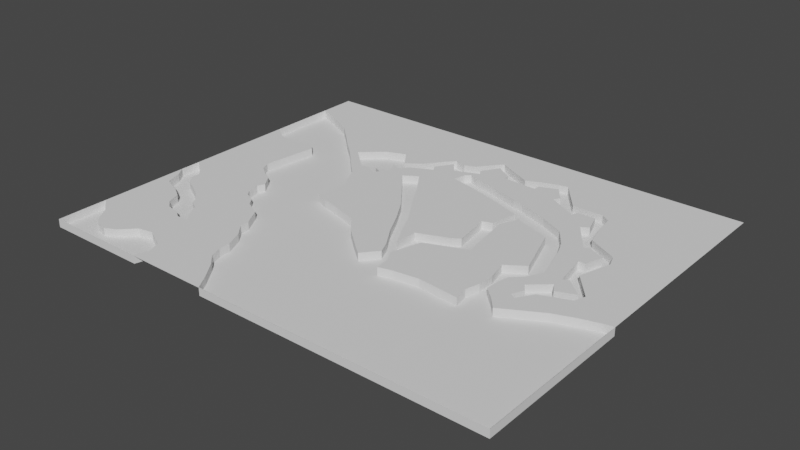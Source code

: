 # Source: GameMap.blend  (saved by Blender 2.93.20; exported with 4.5.12 LTS)
import bpy
from mathutils import Matrix  # noqa: F401  (used for matrix-valued properties, if any)

bpy.ops.wm.read_factory_settings(use_empty=True)
scene = bpy.context.scene
scene.name = 'Scene'

# ---- collections
col_collection = bpy.data.collections.new('Collection'); scene.collection.children.link(col_collection)

# ---- world
world_world = bpy.data.worlds.new('World'); scene.world = world_world
world_world.use_nodes = True; world_world.node_tree.nodes.clear()
_N = world_world.node_tree.nodes; _L = world_world.node_tree.links
n0 = _N.new('ShaderNodeOutputWorld'); n0.name = 'World Output'; n0.location = (300, 300)
n1 = _N.new('ShaderNodeBackground'); n1.name = 'Background'; n1.location = (10, 300)
n1.inputs[0].default_value = (0.05088, 0.05088, 0.05088, 1.0)
_L.new(n1.outputs[0], n0.inputs[0])
n0.is_active_output = True
world_world.color = (0.05088, 0.05088, 0.05088)
world_world.use_sun_shadow = False
world_world.sun_shadow_jitter_overblur = 0.0

# ---- meshes
me_plane = bpy.data.meshes.new('Plane')
me_plane.from_pydata([(-4.98, -4.053, 0.0), (4.98, -4.053, 0.0), (-4.98, 4.053, 0.0), (4.98, 4.053, 0.0), (4.98, -0.6748, 0.0), (-4.98, 3.238, 0.0), (-4.491, 3.034, 0.0), (-3.947, 2.761, 0.0), (-3.606, 2.455, 0.0), (-3.255, 2.115, 0.0), (-2.915, 1.82, 0.0), (-2.518, 1.412, 0.0), (-2.189, 1.083, 0.0), (-1.917, 0.55, 0.0), (-1.985, -0.1304, 0.0), (-1.712, -0.2438, 0.0), (-1.293, -0.3459, 0.0), (-0.7825, -0.5047, 0.0), (-0.4763, -0.8562, 0.0), (-0.01134, -1.253, 0.0), (0.2268, -1.446, 0.0), (0.499, -1.117, 0.0), (0.3742, -0.8336, 0.0), (0.1021, -0.4139, 0.0), (-0.1474, 0.06237, 0.0), (-0.4423, 0.55, 0.0), (-0.9073, 1.14, 0.0), (-1.282, 1.605, 0.0), (-0.9867, 1.786, 0.0), (-0.6578, 1.31, 0.0), (-0.4423, 0.9243, 0.0), (-0.1815, 0.5273, 0.0), (0.04788, 0.1748, 0.0), (0.2382, -0.2325, 0.0), (0.4877, -0.6748, 0.0), (0.5103, -0.1985, 0.0), (1.168, 0.06237, 0.0), (1.316, 0.1644, 0.0), (1.179, 0.9696, 0.0), (1.384, 1.038, 0.0), (1.497, 1.605, 0.0), (0.8506, 1.832, 0.0), (0.2041, 2.024, 0.0), (-0.3629, 2.16, 0.0), (-0.3062, 2.421, 0.0), (-0.2041, 2.512, 0.0), (0.0, 2.421, 0.0), (0.5444, 2.297, 0.0), (1.123, 2.104, 0.0), (1.361, 2.047, 0.0), (1.996, 1.809, 0.0), (2.518, 1.559, 0.0), (2.801, 1.174, 0.0), (2.915, 0.9129, 0.0), (3.039, 0.516, 0.0), (3.164, 0.0964, 0.0), (3.005, -0.2211, 0.0), (2.779, -0.448, 0.0), (2.722, -0.6634, 0.0), (2.71, -0.9696, 0.0), (2.926, -1.174, 0.0), (3.153, -1.435, 0.0), (3.538, -1.219, 0.0), (3.969, -0.981, 0.0), (4.434, -0.8109, 0.0), (4.797, -0.7088, 0.0), (-2.767, 1.911, 0.0), (-2.257, 1.446, 0.0), (-2.053, 1.48, 0.0), (-1.86, 1.344, 0.0), (-1.769, 1.457, 0.0), (-1.939, 1.537, 0.0), (-1.643, 1.611, 0.0), (-1.769, 1.922, 0.0), (-1.565, 1.82, 0.0), (-1.418, 2.012, 0.0), (-0.9681, 2.229, 0.0), (-0.8165, 2.727, 0.0), (-0.6124, 2.467, 0.0), (-0.1081, 2.674, 0.0), (-0.183, 2.796, 0.0), (0.04536, 3.17, 0.0), (0.3969, 2.954, 0.0), (0.4083, 2.818, 0.0), (1.145, 2.796, 0.0), (1.157, 2.932, 0.0), (1.531, 3.079, 0.0), (1.781, 2.75, 0.0), (1.701, 2.625, 0.0), (2.325, 2.285, 0.0), (2.382, 2.421, 0.0), (2.756, 2.421, 0.0), (2.881, 2.036, 0.0), (2.722, 1.945, 0.0), (3.198, 1.287, 0.0), (3.3, 1.344, 0.0), (3.652, 1.185, 0.0), (3.538, 0.7898, 0.0), (3.391, 0.7995, 0.0), (3.516, 0.07372, 0.0), (3.64, 0.1304, 0.0), (4.003, -0.1985, 0.0), (3.618, -0.3459, 0.0), (3.504, -0.1531, 0.0), (3.13, -0.482, 0.0), (3.243, -0.6408, 0.0), (3.13, -0.8789, 0.0), (3.243, -0.947, 0.0), (3.448, -0.6294, 0.0), (4.049, -0.3913, 0.0), (4.128, -0.1644, 0.0), (3.674, 0.3799, 0.0), (3.879, 1.06, 0.0), (3.788, 1.31, 0.0), (3.164, 1.639, 0.0), (3.039, 2.115, 0.0), (2.994, 2.501, 0.0), (2.801, 2.625, 0.0), (2.143, 2.625, 0.0), (1.803, 3.056, 0.0), (1.622, 3.295, 0.0), (1.27, 3.204, 0.0), (0.7825, 3.0, 0.0), (0.3175, 3.226, 0.0), (0.01134, 3.385, 0.0), (-0.1588, 3.192, 0.0), (-0.3856, 2.909, 0.0), (-0.6124, 2.818, 0.0), (-0.8619, 2.886, 0.0), (-1.043, 2.682, 0.0), (-1.304, 2.342, 0.0), (-1.633, 2.104, 0.0), (-1.905, 2.478, 0.0), (-2.314, 2.319, 0.0), (2.45, 1.196, 0.0), (1.667, 1.469, 0.0), (1.508, 1.06, 0.0), (1.69, -0.07372, 0.0), (0.8392, -0.4253, 0.0), (0.7031, -0.8903, 0.0), (0.6351, -1.038, 0.0), (0.7825, -1.287, 0.0), (0.8279, -1.616, 0.0), (1.123, -1.537, 0.0), (1.644, -1.469, 0.0), (2.234, -1.525, 0.0), (2.506, -1.548, 0.0), (2.45, -1.242, 0.0), (2.529, -0.947, 0.0), (2.54, -0.5954, 0.0), (2.438, -0.1644, 0.0), (2.824, 0.0964, 0.0), (-1.046, 2.364, 0.0), (-4.98, 3.238, 0.0), (-4.98, -4.053, 0.0), (4.98, -4.053, 0.0), (4.98, -0.6748, 0.0), (-4.491, 3.034, 0.0), (-3.947, 2.761, 0.0), (-3.606, 2.455, 0.0), (-3.255, 2.115, 0.0), (-2.915, 1.82, 0.0), (-2.518, 1.412, 0.0), (-2.189, 1.083, 0.0), (-1.917, 0.55, 0.0), (-1.985, -0.1304, 0.0), (-1.712, -0.2438, 0.0), (-1.293, -0.3459, 0.0), (-0.7825, -0.5047, 0.0), (-0.4763, -0.8562, 0.0), (-0.01134, -1.253, 0.0), (0.2268, -1.446, 0.0), (0.499, -1.117, 0.0), (0.3742, -0.8336, 0.0), (0.1021, -0.4139, 0.0), (-0.1474, 0.06237, 0.0), (-0.4423, 0.55, 0.0), (-0.9073, 1.14, 0.0), (-1.282, 1.605, 0.0), (-0.9867, 1.786, 0.0), (-0.6578, 1.31, 0.0), (-0.4423, 0.9243, 0.0), (-0.1815, 0.5273, 0.0), (0.04788, 0.1748, 0.0), (0.2382, -0.2325, 0.0), (0.4877, -0.6748, 0.0), (0.5103, -0.1985, 0.0), (1.168, 0.06237, 0.0), (1.316, 0.1644, 0.0), (1.179, 0.9696, 0.0), (1.384, 1.038, 0.0), (1.497, 1.605, 0.0), (0.8506, 1.832, 0.0), (0.2041, 2.024, 0.0), (-0.3629, 2.16, 0.0), (-0.3062, 2.421, 0.0), (-0.2041, 2.512, 0.0), (0.0, 2.421, 0.0), (0.5444, 2.297, 0.0), (1.123, 2.104, 0.0), (1.361, 2.047, 0.0), (1.996, 1.809, 0.0), (2.518, 1.559, 0.0), (2.801, 1.174, 0.0), (2.915, 0.9129, 0.0), (3.039, 0.516, 0.0), (3.164, 0.0964, 0.0), (3.005, -0.2211, 0.0), (2.779, -0.448, 0.0), (2.722, -0.6634, 0.0), (2.71, -0.9696, 0.0), (2.926, -1.174, 0.0), (3.153, -1.435, 0.0), (3.538, -1.219, 0.0), (3.969, -0.981, 0.0), (4.434, -0.8109, 0.0), (4.797, -0.7088, 0.0), (-2.767, 1.911, 0.0), (-2.257, 1.446, 0.0), (-2.053, 1.48, 0.0), (-1.86, 1.344, 0.0), (-1.769, 1.457, 0.0), (-1.939, 1.537, 0.0), (-1.769, 1.922, 0.0), (-1.565, 1.82, 0.0), (-1.418, 2.012, 0.0), (-0.9681, 2.229, 0.0), (-1.046, 2.364, 0.0), (-0.8165, 2.727, 0.0), (-0.6124, 2.467, 0.0), (-0.1081, 2.674, 0.0), (-0.183, 2.796, 0.0), (0.04536, 3.17, 0.0), (0.3969, 2.954, 0.0), (0.4083, 2.818, 0.0), (1.145, 2.796, 0.0), (1.157, 2.932, 0.0), (1.531, 3.079, 0.0), (1.781, 2.75, 0.0), (1.701, 2.625, 0.0), (2.325, 2.285, 0.0), (2.382, 2.421, 0.0), (2.756, 2.421, 0.0), (2.881, 2.036, 0.0), (2.722, 1.945, 0.0), (3.198, 1.287, 0.0), (3.3, 1.344, 0.0), (3.652, 1.185, 0.0), (3.538, 0.7898, 0.0), (3.391, 0.7995, 0.0), (3.516, 0.07372, 0.0), (3.64, 0.1304, 0.0), (4.003, -0.1985, 0.0), (3.618, -0.3459, 0.0), (3.504, -0.1531, 0.0), (3.13, -0.482, 0.0), (3.243, -0.6408, 0.0), (3.13, -0.8789, 0.0), (3.243, -0.947, 0.0), (3.448, -0.6294, 0.0), (4.049, -0.3913, 0.0), (4.128, -0.1644, 0.0), (3.674, 0.3799, 0.0), (3.879, 1.06, 0.0), (3.788, 1.31, 0.0), (3.164, 1.639, 0.0), (3.039, 2.115, 0.0), (2.994, 2.501, 0.0), (2.801, 2.625, 0.0), (2.143, 2.625, 0.0), (1.803, 3.056, 0.0), (1.622, 3.295, 0.0), (1.27, 3.204, 0.0), (0.7825, 3.0, 0.0), (0.3175, 3.226, 0.0), (0.01134, 3.385, 0.0), (-0.1588, 3.192, 0.0), (-0.3856, 2.909, 0.0), (-0.6124, 2.818, 0.0), (-0.8619, 2.886, 0.0), (-1.043, 2.682, 0.0), (-1.304, 2.342, 0.0), (-1.633, 2.104, 0.0), (-1.905, 2.478, 0.0), (-2.314, 2.319, 0.0), (2.45, 1.196, 0.0), (1.667, 1.469, 0.0), (1.508, 1.06, 0.0), (1.69, -0.07372, 0.0), (0.8392, -0.4253, 0.0), (0.7031, -0.8903, 0.0), (0.6351, -1.038, 0.0), (0.7825, -1.287, 0.0), (0.8279, -1.616, 0.0), (1.123, -1.537, 0.0), (1.644, -1.469, 0.0), (2.234, -1.525, 0.0), (2.506, -1.548, 0.0), (2.45, -1.242, 0.0), (2.529, -0.947, 0.0), (2.54, -0.5954, 0.0), (2.438, -0.1644, 0.0), (2.824, 0.0964, 0.0), (-4.98, 1.735, 0.0), (-1.027, -4.053, 0.0), (-4.98, 1.735, 0.0), (-0.9021, -4.067, 0.0), (-4.622, 1.499, 0.0), (-4.262, 1.52, 0.0), (-3.833, 1.588, 0.0), (-3.66, 1.426, 0.0), (-3.775, 0.569, 0.0), (-3.803, 0.2359, 0.0), (-3.719, 0.04164, 0.0), (-3.525, -0.09715, 0.0), (-3.303, -0.2221, 0.0), (-3.123, -0.4857, 0.0), (-3.192, -0.6384, 0.0), (-3.137, -0.9021, 0.0), (-3.053, -1.027, 0.0), (-2.831, -1.138, 0.0), (-2.706, -1.305, 0.0), (-2.373, -1.471, 0.0), (-2.165, -1.846, 0.0), (-2.151, -2.054, 0.0), (-1.943, -2.304, 0.0), (-1.79, -2.665, 0.0), (-1.776, -2.914, 0.0), (-1.693, -3.164, 0.0), (-1.471, -3.386, 0.0), (-1.221, -3.733, 0.0), (-4.98, -2.984, 0.0), (-2.762, -4.053, 0.0), (-4.98, -2.984, 0.0), (-2.679, -3.747, 0.0), (-2.79, -3.484, 0.0), (-3.206, -3.275, 0.0), (-3.511, -3.331, 0.0), (-3.803, -3.622, 0.0), (-4.039, -3.733, 0.0), (-4.275, -3.678, 0.0), (-4.455, -3.539, 0.0), (-4.635, -3.248, 0.0), (-4.98, -0.6107, 0.0), (-4.98, -1.055, 0.0), (-4.98, -0.6107, 0.0), (-4.98, -1.055, 0.0), (-4.719, -0.7911, 0.0), (-4.511, -1.013, 0.0), (-4.524, -1.194, 0.0), (-4.372, -1.374, 0.0), (-4.136, -1.499, 0.0), (-3.9, -1.638, 0.0), (-3.678, -1.818, 0.0), (-3.595, -1.971, 0.0), (-3.414, -2.068, 0.0), (-3.275, -2.318, 0.0), (-3.109, -2.526, 0.0), (-3.359, -2.54, 0.0), (-3.525, -2.429, 0.0), (-3.803, -2.373, 0.0), (-3.983, -2.221, 0.0), (-4.094, -1.929, 0.0), (-4.344, -1.776, 0.0), (-4.719, -1.624, 0.0), (-4.83, -1.277, 0.0), (-4.98, -2.984, -0.1691), (-4.98, -4.053, -0.1691), (-1.027, -4.053, -0.1691), (4.98, -4.053, -0.1691), (4.98, -0.6748, -0.1691), (-4.98, 3.238, -0.1691), (-4.491, 3.034, -0.1691), (-3.947, 2.761, -0.1691), (-3.606, 2.455, -0.1691), (-3.255, 2.115, -0.1691), (-2.915, 1.82, -0.1691), (-2.518, 1.412, -0.1691), (-2.189, 1.083, -0.1691), (-1.917, 0.55, -0.1691), (-1.985, -0.1304, -0.1691), (-1.712, -0.2438, -0.1691), (-1.293, -0.3459, -0.1691), (-0.7825, -0.5047, -0.1691), (-0.4763, -0.8562, -0.1691), (-0.01134, -1.253, -0.1691), (0.2268, -1.446, -0.1691), (0.499, -1.117, -0.1691), (0.3742, -0.8336, -0.1691), (0.1021, -0.4139, -0.1691), (-0.1474, 0.06237, -0.1691), (-0.4423, 0.55, -0.1691), (-0.9073, 1.14, -0.1691), (-1.282, 1.605, -0.1691), (-0.9867, 1.786, -0.1691), (-0.6578, 1.31, -0.1691), (-0.4423, 0.9243, -0.1691), (-0.1815, 0.5273, -0.1691), (0.04788, 0.1748, -0.1691), (0.2382, -0.2325, -0.1691), (0.4877, -0.6748, -0.1691), (0.5103, -0.1985, -0.1691), (1.168, 0.06237, -0.1691), (1.316, 0.1644, -0.1691), (1.179, 0.9696, -0.1691), (1.384, 1.038, -0.1691), (1.497, 1.605, -0.1691), (0.8506, 1.832, -0.1691), (0.2041, 2.024, -0.1691), (-0.3629, 2.16, -0.1691), (-0.3062, 2.421, -0.1691), (-0.2041, 2.512, -0.1691), (0.0, 2.421, -0.1691), (0.5444, 2.297, -0.1691), (1.123, 2.104, -0.1691), (1.361, 2.047, -0.1691), (1.996, 1.809, -0.1691), (2.518, 1.559, -0.1691), (2.801, 1.174, -0.1691), (2.915, 0.9129, -0.1691), (3.039, 0.516, -0.1691), (3.164, 0.0964, -0.1691), (3.005, -0.2211, -0.1691), (2.779, -0.448, -0.1691), (2.722, -0.6634, -0.1691), (2.71, -0.9696, -0.1691), (2.926, -1.174, -0.1691), (3.153, -1.435, -0.1691), (3.538, -1.219, -0.1691), (3.969, -0.981, -0.1691), (4.434, -0.8109, -0.1691), (4.797, -0.7088, -0.1691), (-2.767, 1.911, -0.1691), (-2.257, 1.446, -0.1691), (-2.053, 1.48, -0.1691), (-1.86, 1.344, -0.1691), (-1.769, 1.457, -0.1691), (-1.939, 1.537, -0.1691), (-1.643, 1.611, -0.1691), (-1.769, 1.922, -0.1691), (-1.565, 1.82, -0.1691), (-1.418, 2.012, -0.1691), (-0.9681, 2.229, -0.1691), (-1.046, 2.364, -0.1691), (-0.8165, 2.727, -0.1691), (-0.6124, 2.467, -0.1691), (-0.1081, 2.674, -0.1691), (-0.183, 2.796, -0.1691), (0.04536, 3.17, -0.1691), (0.3969, 2.954, -0.1691), (0.4083, 2.818, -0.1691), (1.145, 2.796, -0.1691), (1.157, 2.932, -0.1691), (1.531, 3.079, -0.1691), (1.781, 2.75, -0.1691), (1.701, 2.625, -0.1691), (2.325, 2.285, -0.1691), (2.382, 2.421, -0.1691), (2.756, 2.421, -0.1691), (2.881, 2.036, -0.1691), (2.722, 1.945, -0.1691), (3.198, 1.287, -0.1691), (3.3, 1.344, -0.1691), (3.652, 1.185, -0.1691), (3.538, 0.7898, -0.1691), (3.391, 0.7995, -0.1691), (3.516, 0.07372, -0.1691), (3.64, 0.1304, -0.1691), (4.003, -0.1985, -0.1691), (3.618, -0.3459, -0.1691), (3.504, -0.1531, -0.1691), (3.13, -0.482, -0.1691), (3.243, -0.6408, -0.1691), (3.13, -0.8789, -0.1691), (3.243, -0.947, -0.1691), (3.448, -0.6294, -0.1691), (4.049, -0.3913, -0.1691), (4.128, -0.1644, -0.1691), (3.674, 0.3799, -0.1691), (3.879, 1.06, -0.1691), (3.788, 1.31, -0.1691), (3.164, 1.639, -0.1691), (3.039, 2.115, -0.1691), (2.994, 2.501, -0.1691), (2.801, 2.625, -0.1691), (2.143, 2.625, -0.1691), (1.803, 3.056, -0.1691), (1.622, 3.295, -0.1691), (1.27, 3.204, -0.1691), (0.7825, 3.0, -0.1691), (0.3175, 3.226, -0.1691), (0.01134, 3.385, -0.1691), (-0.1588, 3.192, -0.1691), (-0.3856, 2.909, -0.1691), (-0.6124, 2.818, -0.1691), (-0.8619, 2.886, -0.1691), (-1.043, 2.682, -0.1691), (-1.304, 2.342, -0.1691), (-1.633, 2.104, -0.1691), (-1.905, 2.478, -0.1691), (-2.314, 2.319, -0.1691), (2.45, 1.196, -0.1691), (1.667, 1.469, -0.1691), (1.508, 1.06, -0.1691), (1.69, -0.07372, -0.1691), (0.8392, -0.4253, -0.1691), (0.7031, -0.8903, -0.1691), (0.6351, -1.038, -0.1691), (0.7825, -1.287, -0.1691), (0.8279, -1.616, -0.1691), (1.123, -1.537, -0.1691), (1.644, -1.469, -0.1691), (2.234, -1.525, -0.1691), (2.506, -1.548, -0.1691), (2.45, -1.242, -0.1691), (2.529, -0.947, -0.1691), (2.54, -0.5954, -0.1691), (2.438, -0.1644, -0.1691), (2.824, 0.0964, -0.1691), (-4.98, 1.735, -0.1691), (-4.622, 1.499, -0.1691), (-4.262, 1.52, -0.1691), (-3.833, 1.588, -0.1691), (-3.66, 1.426, -0.1691), (-3.775, 0.569, -0.1691), (-3.803, 0.2359, -0.1691), (-3.719, 0.04164, -0.1691), (-3.525, -0.09715, -0.1691), (-3.303, -0.2221, -0.1691), (-3.123, -0.4857, -0.1691), (-3.192, -0.6384, -0.1691), (-3.137, -0.9021, -0.1691), (-3.053, -1.027, -0.1691), (-2.831, -1.138, -0.1691), (-2.706, -1.305, -0.1691), (-2.373, -1.471, -0.1691), (-2.165, -1.846, -0.1691), (-2.151, -2.054, -0.1691), (-1.943, -2.304, -0.1691), (-1.79, -2.665, -0.1691), (-1.776, -2.914, -0.1691), (-1.693, -3.164, -0.1691), (-1.471, -3.386, -0.1691), (-1.221, -3.733, -0.1691), (-2.762, -4.053, -0.1691), (-2.679, -3.747, -0.1691), (-2.79, -3.484, -0.1691), (-3.206, -3.275, -0.1691), (-3.511, -3.331, -0.1691), (-3.803, -3.622, -0.1691), (-4.039, -3.733, -0.1691), (-4.275, -3.678, -0.1691), (-4.455, -3.539, -0.1691), (-4.635, -3.248, -0.1691), (-4.98, -0.6107, -0.1691), (-4.98, -1.055, -0.1691), (-4.719, -0.7911, -0.1691), (-4.511, -1.013, -0.1691), (-4.524, -1.194, -0.1691), (-4.372, -1.374, -0.1691), (-4.136, -1.499, -0.1691), (-3.9, -1.638, -0.1691), (-3.678, -1.818, -0.1691), (-3.595, -1.971, -0.1691), (-3.414, -2.068, -0.1691), (-3.275, -2.318, -0.1691), (-3.109, -2.526, -0.1691), (-3.359, -2.54, -0.1691), (-3.525, -2.429, -0.1691), (-3.803, -2.373, -0.1691), (-3.983, -2.221, -0.1691), (-4.094, -1.929, -0.1691), (-4.344, -1.776, -0.1691), (-4.719, -1.624, -0.1691), (-4.83, -1.277, -0.1691)], [], [(1, 4, 156, 155), (5, 6, 7, 8, 9, 10, 66, 133, 132, 131, 130, 129, 128, 127, 126, 125, 124, 123, 122, 121, 120, 119, 118, 117, 116, 115, 114, 113, 112, 111, 110, 4, 3, 2), (4, 110, 109, 108, 107, 106, 105, 104, 103, 102, 101, 100, 99, 98, 97, 96, 95, 94, 93, 92, 91, 90, 89, 88, 87, 86, 85, 84, 83, 82, 81, 80, 79, 78, 77, 152, 76, 75, 74, 73, 72, 71, 70, 69, 68, 67, 66, 10, 11, 12, 13, 14, 15, 16, 17, 18, 19, 20, 21, 22, 23, 24, 25, 26, 27, 28, 29, 30, 31, 32, 33, 34, 35, 36, 37, 38, 39, 40, 41, 42, 43, 44, 45, 46, 47, 48, 49, 50, 51, 52, 53, 54, 55, 56, 57, 58, 59, 60, 61, 62, 63, 64, 65), (55, 54, 205, 206), (105, 106, 257, 256), (134, 135, 136, 137, 138, 139, 140, 141, 142, 143, 144, 145, 146, 147, 148, 149, 150, 151), (273, 274, 490, 489), (328, 329, 542, 541), (169, 168, 383, 384), (106, 107, 258, 257), (56, 55, 206, 207), (107, 108, 259, 258), (57, 56, 207, 208), (6, 5, 153, 157), (108, 109, 260, 259), (58, 57, 208, 209), (7, 6, 157, 158), (109, 110, 261, 260), (59, 58, 209, 210), (8, 7, 158, 159), (110, 111, 262, 261), (60, 59, 210, 211), (9, 8, 159, 160), (111, 112, 263, 262), (61, 60, 211, 212), (10, 9, 160, 161), (112, 113, 264, 263), (62, 61, 212, 213), (11, 10, 161, 162), (113, 114, 265, 264), (63, 62, 213, 214), (12, 11, 162, 163), (114, 115, 266, 265), (64, 63, 214, 215), (13, 12, 163, 164), (115, 116, 267, 266), (65, 64, 215, 216), (14, 13, 164, 165), (116, 117, 268, 267), (4, 65, 216, 156), (15, 14, 165, 166), (117, 118, 269, 268), (66, 67, 218, 217), (16, 15, 166, 167), (118, 119, 270, 269), (67, 68, 219, 218), (17, 16, 167, 168), (119, 120, 271, 270), (68, 69, 220, 219), (18, 17, 168, 169), (120, 121, 272, 271), (69, 70, 221, 220), (19, 18, 169, 170), (121, 122, 273, 272), (70, 71, 222, 221), (20, 19, 170, 171), (122, 123, 274, 273), (21, 20, 171, 172), (123, 124, 275, 274), (22, 21, 172, 173), (124, 125, 276, 275), (73, 74, 224, 223), (23, 22, 173, 174), (125, 126, 277, 276), (74, 75, 225, 224), (24, 23, 174, 175), (126, 127, 278, 277), (75, 76, 226, 225), (25, 24, 175, 176), (127, 128, 279, 278), (152, 77, 228, 227), (26, 25, 176, 177), (128, 129, 280, 279), (77, 78, 229, 228), (27, 26, 177, 178), (129, 130, 281, 280), (78, 79, 230, 229), (28, 27, 178, 179), (130, 131, 282, 281), (79, 80, 231, 230), (29, 28, 179, 180), (131, 132, 283, 282), (80, 81, 232, 231), (30, 29, 180, 181), (132, 133, 284, 283), (81, 82, 233, 232), (31, 30, 181, 182), (133, 66, 217, 284), (82, 83, 234, 233), (32, 31, 182, 183), (83, 84, 235, 234), (33, 32, 183, 184), (84, 85, 236, 235), (34, 33, 184, 185), (135, 134, 285, 286), (85, 86, 237, 236), (35, 34, 185, 186), (136, 135, 286, 287), (86, 87, 238, 237), (36, 35, 186, 187), (137, 136, 287, 288), (87, 88, 239, 238), (37, 36, 187, 188), (138, 137, 288, 289), (88, 89, 240, 239), (38, 37, 188, 189), (139, 138, 289, 290), (89, 90, 241, 240), (39, 38, 189, 190), (140, 139, 290, 291), (90, 91, 242, 241), (40, 39, 190, 191), (141, 140, 291, 292), (91, 92, 243, 242), (41, 40, 191, 192), (142, 141, 292, 293), (92, 93, 244, 243), (42, 41, 192, 193), (143, 142, 293, 294), (93, 94, 245, 244), (43, 42, 193, 194), (144, 143, 294, 295), (94, 95, 246, 245), (44, 43, 194, 195), (145, 144, 295, 296), (95, 96, 247, 246), (45, 44, 195, 196), (146, 145, 296, 297), (96, 97, 248, 247), (46, 45, 196, 197), (147, 146, 297, 298), (97, 98, 249, 248), (47, 46, 197, 198), (148, 147, 298, 299), (98, 99, 250, 249), (48, 47, 198, 199), (149, 148, 299, 300), (99, 100, 251, 250), (49, 48, 199, 200), (150, 149, 300, 301), (100, 101, 252, 251), (50, 49, 200, 201), (151, 150, 301, 302), (101, 102, 253, 252), (51, 50, 201, 202), (134, 151, 302, 285), (5, 303, 343, 344, 331, 0, 154, 333, 346, 345, 305, 153), (102, 103, 254, 253), (52, 51, 202, 203), (0, 306, 1, 155, 304, 332, 154), (103, 104, 255, 254), (53, 52, 203, 204), (104, 105, 256, 255), (54, 53, 204, 205), (76, 152, 227, 226), (272, 273, 489, 488), (333, 342, 341, 340, 339, 338, 337, 336, 335, 334, 332, 304, 330, 329, 328, 327, 326, 325, 324, 323, 322, 321, 320, 319, 318, 317, 316, 315, 314, 313, 312, 311, 310, 309, 308, 307, 305, 345, 347, 348, 349, 350, 351, 352, 353, 354, 355, 356, 357, 358, 359, 360, 361, 362, 363, 364, 365, 346), (327, 328, 541, 540), (367, 544, 545, 546, 547, 548, 549, 550, 551, 552, 553, 366), (433, 434, 435, 436, 437, 438, 439, 440, 441, 442, 443, 444, 445, 446, 447, 448, 449, 450, 451, 452, 453, 454, 455, 456, 457, 458, 459, 460, 461, 462, 463, 464, 465, 466, 467, 468, 469, 470, 471, 472, 473, 474, 475, 476, 477, 478, 479, 480, 481, 482, 483, 484, 485, 486, 487, 488, 489, 490, 491, 492, 493, 494, 495, 496, 497, 498, 499, 500, 432), (387, 507, 506, 505, 504, 503, 502, 501, 518, 421, 420, 419, 418, 417, 416, 415, 414, 413, 412, 411, 410, 409, 408, 407, 406, 405, 404, 403, 402, 401, 400, 399, 398, 397, 396, 395, 394, 393, 392, 391, 390, 389, 388), (519, 520, 521, 522, 523, 524, 525, 526, 527, 528, 529, 530, 531, 532, 533, 534, 535, 536, 537, 538, 539, 540, 541, 542, 543, 368, 369, 370, 431, 430, 429, 428, 427, 426, 425, 424, 423, 422, 421, 518, 517, 516, 515, 514, 513, 512, 511, 510, 509, 508, 507, 387, 386, 385, 384, 383, 382, 381, 380, 379, 378, 377, 376, 375, 374, 373, 372, 371), (555, 574, 573, 572, 571, 570, 569, 568, 567, 566, 565, 564, 563, 562, 561, 560, 559, 558, 557, 556, 554), (170, 169, 384, 385), (329, 330, 543, 542), (274, 275, 491, 490), (171, 170, 385, 386), (330, 304, 368, 543), (275, 276, 492, 491), (172, 171, 386, 387), (276, 277, 493, 492), (173, 172, 387, 388), (154, 332, 544, 367), (277, 278, 494, 493), (174, 173, 388, 389), (278, 279, 495, 494), (175, 174, 389, 390), (332, 334, 545, 544), (279, 280, 496, 495), (176, 175, 390, 391), (334, 335, 546, 545), (280, 281, 497, 496), (177, 176, 391, 392), (335, 336, 547, 546), (281, 282, 498, 497), (178, 177, 392, 393), (336, 337, 548, 547), (282, 283, 499, 498), (179, 178, 393, 394), (337, 338, 549, 548), (283, 284, 500, 499), (180, 179, 394, 395), (338, 339, 550, 549), (284, 217, 432, 500), (181, 180, 395, 396), (339, 340, 551, 550), (286, 285, 501, 502), (182, 181, 396, 397), (340, 341, 552, 551), (287, 286, 502, 503), (183, 182, 397, 398), (341, 342, 553, 552), (288, 287, 503, 504), (184, 183, 398, 399), (342, 333, 366, 553), (289, 288, 504, 505), (185, 184, 399, 400), (290, 289, 505, 506), (186, 185, 400, 401), (291, 290, 506, 507), (187, 186, 401, 402), (292, 291, 507, 508), (188, 187, 402, 403), (345, 346, 555, 554), (293, 292, 508, 509), (189, 188, 403, 404), (348, 347, 556, 557), (294, 293, 509, 510), (190, 189, 404, 405), (347, 345, 554, 556), (295, 294, 510, 511), (191, 190, 405, 406), (349, 348, 557, 558), (296, 295, 511, 512), (192, 191, 406, 407), (350, 349, 558, 559), (297, 296, 512, 513), (193, 192, 407, 408), (351, 350, 559, 560), (298, 297, 513, 514), (194, 193, 408, 409), (352, 351, 560, 561), (299, 298, 514, 515), (195, 194, 409, 410), (353, 352, 561, 562), (300, 299, 515, 516), (196, 195, 410, 411), (354, 353, 562, 563), (301, 300, 516, 517), (197, 196, 411, 412), (355, 354, 563, 564), (302, 301, 517, 518), (198, 197, 412, 413), (356, 355, 564, 565), (285, 302, 518, 501), (199, 198, 413, 414), (357, 356, 565, 566), (200, 199, 414, 415), (358, 357, 566, 567), (201, 200, 415, 416), (359, 358, 567, 568), (226, 227, 443, 442), (202, 201, 416, 417), (360, 359, 568, 569), (203, 202, 417, 418), (361, 360, 569, 570), (204, 203, 418, 419), (362, 361, 570, 571), (205, 204, 419, 420), (363, 362, 571, 572), (206, 205, 420, 421), (364, 363, 572, 573), (207, 206, 421, 422), (365, 364, 573, 574), (208, 207, 422, 423), (346, 365, 574, 555), (209, 208, 423, 424), (210, 209, 424, 425), (211, 210, 425, 426), (212, 211, 426, 427), (213, 212, 427, 428), (214, 213, 428, 429), (215, 214, 429, 430), (216, 215, 430, 431), (156, 216, 431, 370), (217, 218, 433, 432), (218, 219, 434, 433), (219, 220, 435, 434), (220, 221, 436, 435), (221, 222, 437, 436), (223, 224, 440, 439), (224, 225, 441, 440), (225, 226, 442, 441), (227, 228, 444, 443), (228, 229, 445, 444), (229, 230, 446, 445), (230, 231, 447, 446), (231, 232, 448, 447), (232, 233, 449, 448), (233, 234, 450, 449), (234, 235, 451, 450), (235, 236, 452, 451), (236, 237, 453, 452), (237, 238, 454, 453), (238, 239, 455, 454), (239, 240, 456, 455), (240, 241, 457, 456), (241, 242, 458, 457), (242, 243, 459, 458), (243, 244, 460, 459), (244, 245, 461, 460), (245, 246, 462, 461), (246, 247, 463, 462), (247, 248, 464, 463), (248, 249, 465, 464), (153, 305, 519, 371), (249, 250, 466, 465), (250, 251, 467, 466), (305, 307, 520, 519), (251, 252, 468, 467), (307, 308, 521, 520), (252, 253, 469, 468), (308, 309, 522, 521), (253, 254, 470, 469), (309, 310, 523, 522), (254, 255, 471, 470), (310, 311, 524, 523), (255, 256, 472, 471), (311, 312, 525, 524), (256, 257, 473, 472), (312, 313, 526, 525), (257, 258, 474, 473), (333, 154, 367, 366), (313, 314, 527, 526), (258, 259, 475, 474), (304, 155, 369, 368), (314, 315, 528, 527), (259, 260, 476, 475), (155, 156, 370, 369), (315, 316, 529, 528), (260, 261, 477, 476), (157, 153, 371, 372), (316, 317, 530, 529), (261, 262, 478, 477), (158, 157, 372, 373), (317, 318, 531, 530), (262, 263, 479, 478), (159, 158, 373, 374), (318, 319, 532, 531), (263, 264, 480, 479), (160, 159, 374, 375), (319, 320, 533, 532), (264, 265, 481, 480), (161, 160, 375, 376), (320, 321, 534, 533), (265, 266, 482, 481), (162, 161, 376, 377), (321, 322, 535, 534), (266, 267, 483, 482), (163, 162, 377, 378), (322, 323, 536, 535), (267, 268, 484, 483), (164, 163, 378, 379), (323, 324, 537, 536), (268, 269, 485, 484), (165, 164, 379, 380), (324, 325, 538, 537), (269, 270, 486, 485), (166, 165, 380, 381), (325, 326, 539, 538), (270, 271, 487, 486), (167, 166, 381, 382), (326, 327, 540, 539), (271, 272, 488, 487), (168, 167, 382, 383), (439, 438, 72, 223), (438, 437, 222, 72)])
_uv = me_plane.uv_layers.new(name='UVMap')
_uv.uv.foreach_set('vector', [0.0, 0.0, 0.0, 0.0, 0.0, 0.0, 0.0, 0.0, 0.0, 0.8994, 0.04913, 0.8743, 0.1038, 0.8407, 0.1379, 0.8029, 0.1732, 0.7609, 0.2074, 0.7246, 0.2222, 0.7357, 0.2677, 0.7861, 0.3087, 0.8057, 0.336, 0.7595, 0.3691, 0.7889, 0.3953, 0.8309, 0.4135, 0.8561, 0.4385, 0.8477, 0.4613, 0.8589, 0.4841, 0.8938, 0.5011, 0.9176, 0.5319, 0.898, 0.5786, 0.8701, 0.6275, 0.8952, 0.6628, 0.9064, 0.681, 0.8771, 0.7152, 0.8239, 0.7812, 0.8239, 0.8006, 0.8085, 0.8051, 0.7609, 0.8177, 0.7022, 0.8803, 0.6616, 0.8894, 0.6308, 0.8689, 0.5469, 0.9144, 0.4797, 1.0, 0.4168, 1.0, 1.0, 0.0, 1.0, 1.0, 0.4168, 0.9144, 0.4797, 0.9065, 0.4517, 0.8461, 0.4223, 0.8256, 0.3832, 0.8142, 0.3916, 0.8256, 0.421, 0.8142, 0.4405, 0.8518, 0.4811, 0.8632, 0.4573, 0.9019, 0.4755, 0.8655, 0.5161, 0.853, 0.5091, 0.8404, 0.5986, 0.8552, 0.6042, 0.8666, 0.6462, 0.8313, 0.6658, 0.8211, 0.6588, 0.7733, 0.7399, 0.7892, 0.7511, 0.7767, 0.7987, 0.7391, 0.7987, 0.7334, 0.7819, 0.6708, 0.8239, 0.6788, 0.8393, 0.6537, 0.8799, 0.6161, 0.8617, 0.615, 0.8449, 0.541, 0.8477, 0.5398, 0.8645, 0.5046, 0.891, 0.4761, 0.8449, 0.4852, 0.8309, 0.4385, 0.8043, 0.418, 0.8365, 0.4061, 0.8043, 0.3941, 0.7721, 0.3497, 0.7511, 0.3429, 0.7246, 0.3224, 0.7371, 0.2985, 0.726, 0.3053, 0.6896, 0.3224, 0.6798, 0.3133, 0.6658, 0.2939, 0.6826, 0.2734, 0.6784, 0.2222, 0.7357, 0.2074, 0.7246, 0.2472, 0.6742, 0.2803, 0.6336, 0.3076, 0.5679, 0.3008, 0.4839, 0.3281, 0.4699, 0.3702, 0.4573, 0.4214, 0.4377, 0.4522, 0.3944, 0.4989, 0.3454, 0.5228, 0.3216, 0.5501, 0.3622, 0.5376, 0.3972, 0.5102, 0.4489, 0.4852, 0.5077, 0.4556, 0.5679, 0.4089, 0.6406, 0.3713, 0.698, 0.4009, 0.7204, 0.434, 0.6616, 0.4556, 0.614, 0.4818, 0.5651, 0.508, 0.5245, 0.5239, 0.4713, 0.549, 0.4168, 0.5512, 0.4755, 0.6173, 0.5077, 0.6321, 0.5203, 0.6184, 0.6196, 0.6389, 0.628, 0.6503, 0.698, 0.5854, 0.726, 0.5205, 0.7497, 0.4636, 0.7665, 0.4693, 0.7987, 0.4795, 0.8099, 0.5, 0.7987, 0.5547, 0.7833, 0.6127, 0.7595, 0.6366, 0.7525, 0.7004, 0.7232, 0.7528, 0.6924, 0.7812, 0.6448, 0.7926, 0.6126, 0.8051, 0.5637, 0.8177, 0.5119, 0.8017, 0.4727, 0.7789, 0.4447, 0.7733, 0.4182, 0.7721, 0.3804, 0.7937, 0.3552, 0.8165, 0.323, 0.8552, 0.3496, 0.8985, 0.379, 0.9452, 0.4, 0.9816, 0.4126, 0.8177, 0.5119, 0.8051, 0.5637, 0.8051, 0.5637, 0.8177, 0.5119, 0.8256, 0.421, 0.8142, 0.3916, 0.8142, 0.3916, 0.8256, 0.421, 0.7459, 0.6476, 0.6674, 0.6812, 0.6514, 0.6308, 0.6696, 0.4909, 0.5843, 0.4475, 0.5706, 0.3902, 0.5638, 0.372, 0.5786, 0.3412, 0.5831, 0.3006, 0.6127, 0.3104, 0.6651, 0.3188, 0.7243, 0.3118, 0.7516, 0.309, 0.7459, 0.3468, 0.7539, 0.3832, 0.755, 0.4265, 0.7448, 0.4797, 0.7835, 0.5119, 0.5786, 0.8701, 0.5319, 0.898, 0.5319, 0.898, 0.5786, 0.8701, 0.3091, 0.1165, 0.3398, 0.08737, 0.3398, 0.08737, 0.3091, 0.1165, 0.4522, 0.3944, 0.4214, 0.4377, 0.4214, 0.4377, 0.4522, 0.3944, 0.8142, 0.3916, 0.8256, 0.3832, 0.8256, 0.3832, 0.8142, 0.3916, 0.8017, 0.4727, 0.8177, 0.5119, 0.8177, 0.5119, 0.8017, 0.4727, 0.8256, 0.3832, 0.8461, 0.4223, 0.8461, 0.4223, 0.8256, 0.3832, 0.7789, 0.4447, 0.8017, 0.4727, 0.8017, 0.4727, 0.7789, 0.4447, 0.04913, 0.8743, 0.0, 0.8994, 0.0, 0.8994, 0.04913, 0.8743, 0.8461, 0.4223, 0.9065, 0.4517, 0.9065, 0.4517, 0.8461, 0.4223, 0.7733, 0.4182, 0.7789, 0.4447, 0.7789, 0.4447, 0.7733, 0.4182, 0.1038, 0.8407, 0.04913, 0.8743, 0.04913, 0.8743, 0.1038, 0.8407, 0.9065, 0.4517, 0.9144, 0.4797, 0.9144, 0.4797, 0.9065, 0.4517, 0.7721, 0.3804, 0.7733, 0.4182, 0.7733, 0.4182, 0.7721, 0.3804, 0.1379, 0.8029, 0.1038, 0.8407, 0.1038, 0.8407, 0.1379, 0.8029, 0.9144, 0.4797, 0.8689, 0.5469, 0.8689, 0.5469, 0.9144, 0.4797, 0.7937, 0.3552, 0.7721, 0.3804, 0.7721, 0.3804, 0.7937, 0.3552, 0.1732, 0.7609, 0.1379, 0.8029, 0.1379, 0.8029, 0.1732, 0.7609, 0.8689, 0.5469, 0.8894, 0.6308, 0.8894, 0.6308, 0.8689, 0.5469, 0.8165, 0.323, 0.7937, 0.3552, 0.7937, 0.3552, 0.8165, 0.323, 0.2074, 0.7246, 0.1732, 0.7609, 0.1732, 0.7609, 0.2074, 0.7246, 0.8894, 0.6308, 0.8803, 0.6616, 0.8803, 0.6616, 0.8894, 0.6308, 0.8552, 0.3496, 0.8165, 0.323, 0.8165, 0.323, 0.8552, 0.3496, 0.2472, 0.6742, 0.2074, 0.7246, 0.2074, 0.7246, 0.2472, 0.6742, 0.8803, 0.6616, 0.8177, 0.7022, 0.8177, 0.7022, 0.8803, 0.6616, 0.8985, 0.379, 0.8552, 0.3496, 0.8552, 0.3496, 0.8985, 0.379, 0.2803, 0.6336, 0.2472, 0.6742, 0.2472, 0.6742, 0.2803, 0.6336, 0.8177, 0.7022, 0.8051, 0.7609, 0.8051, 0.7609, 0.8177, 0.7022, 0.9452, 0.4, 0.8985, 0.379, 0.8985, 0.379, 0.9452, 0.4, 0.3076, 0.5679, 0.2803, 0.6336, 0.2803, 0.6336, 0.3076, 0.5679, 0.8051, 0.7609, 0.8006, 0.8085, 0.8006, 0.8085, 0.8051, 0.7609, 0.9816, 0.4126, 0.9452, 0.4, 0.9452, 0.4, 0.9816, 0.4126, 0.3008, 0.4839, 0.3076, 0.5679, 0.3076, 0.5679, 0.3008, 0.4839, 0.8006, 0.8085, 0.7812, 0.8239, 0.7812, 0.8239, 0.8006, 0.8085, 1.0, 0.4168, 0.9816, 0.4126, 0.9816, 0.4126, 1.0, 0.4168, 0.3281, 0.4699, 0.3008, 0.4839, 0.3008, 0.4839, 0.3281, 0.4699, 0.7812, 0.8239, 0.7152, 0.8239, 0.7152, 0.8239, 0.7812, 0.8239, 0.2222, 0.7357, 0.2734, 0.6784, 0.2734, 0.6784, 0.2222, 0.7357, 0.3702, 0.4573, 0.3281, 0.4699, 0.3281, 0.4699, 0.3702, 0.4573, 0.7152, 0.8239, 0.681, 0.8771, 0.681, 0.8771, 0.7152, 0.8239, 0.2734, 0.6784, 0.2939, 0.6826, 0.2939, 0.6826, 0.2734, 0.6784, 0.4214, 0.4377, 0.3702, 0.4573, 0.3702, 0.4573, 0.4214, 0.4377, 0.681, 0.8771, 0.6628, 0.9064, 0.6628, 0.9064, 0.681, 0.8771, 0.2939, 0.6826, 0.3133, 0.6658, 0.3133, 0.6658, 0.2939, 0.6826, 0.4522, 0.3944, 0.4214, 0.4377, 0.4214, 0.4377, 0.4522, 0.3944, 0.6628, 0.9064, 0.6275, 0.8952, 0.6275, 0.8952, 0.6628, 0.9064, 0.3133, 0.6658, 0.3224, 0.6798, 0.3224, 0.6798, 0.3133, 0.6658, 0.4989, 0.3454, 0.4522, 0.3944, 0.4522, 0.3944, 0.4989, 0.3454, 0.6275, 0.8952, 0.5786, 0.8701, 0.5786, 0.8701, 0.6275, 0.8952, 0.3224, 0.6798, 0.3053, 0.6896, 0.3053, 0.6896, 0.3224, 0.6798, 0.5228, 0.3216, 0.4989, 0.3454, 0.4989, 0.3454, 0.5228, 0.3216, 0.5786, 0.8701, 0.5319, 0.898, 0.5319, 0.898, 0.5786, 0.8701, 0.5501, 0.3622, 0.5228, 0.3216, 0.5228, 0.3216, 0.5501, 0.3622, 0.5319, 0.898, 0.5011, 0.9176, 0.5011, 0.9176, 0.5319, 0.898, 0.5376, 0.3972, 0.5501, 0.3622, 0.5501, 0.3622, 0.5376, 0.3972, 0.5011, 0.9176, 0.4841, 0.8938, 0.4841, 0.8938, 0.5011, 0.9176, 0.3224, 0.7371, 0.3429, 0.7246, 0.3429, 0.7246, 0.3224, 0.7371, 0.5102, 0.4489, 0.5376, 0.3972, 0.5376, 0.3972, 0.5102, 0.4489, 0.4841, 0.8938, 0.4613, 0.8589, 0.4613, 0.8589, 0.4841, 0.8938, 0.3429, 0.7246, 0.3497, 0.7511, 0.3497, 0.7511, 0.3429, 0.7246, 0.4852, 0.5077, 0.5102, 0.4489, 0.5102, 0.4489, 0.4852, 0.5077, 0.4613, 0.8589, 0.4385, 0.8477, 0.4385, 0.8477, 0.4613, 0.8589, 0.3497, 0.7511, 0.3941, 0.7721, 0.3941, 0.7721, 0.3497, 0.7511, 0.4556, 0.5679, 0.4852, 0.5077, 0.4852, 0.5077, 0.4556, 0.5679, 0.4385, 0.8477, 0.4135, 0.8561, 0.4135, 0.8561, 0.4385, 0.8477, 0.4061, 0.8043, 0.418, 0.8365, 0.418, 0.8365, 0.4061, 0.8043, 0.4089, 0.6406, 0.4556, 0.5679, 0.4556, 0.5679, 0.4089, 0.6406, 0.4135, 0.8561, 0.3953, 0.8309, 0.3953, 0.8309, 0.4135, 0.8561, 0.418, 0.8365, 0.4385, 0.8043, 0.4385, 0.8043, 0.418, 0.8365, 0.3713, 0.698, 0.4089, 0.6406, 0.4089, 0.6406, 0.3713, 0.698, 0.3953, 0.8309, 0.3691, 0.7889, 0.3691, 0.7889, 0.3953, 0.8309, 0.4385, 0.8043, 0.4852, 0.8309, 0.4852, 0.8309, 0.4385, 0.8043, 0.4009, 0.7204, 0.3713, 0.698, 0.3713, 0.698, 0.4009, 0.7204, 0.3691, 0.7889, 0.336, 0.7595, 0.336, 0.7595, 0.3691, 0.7889, 0.4852, 0.8309, 0.4761, 0.8449, 0.4761, 0.8449, 0.4852, 0.8309, 0.434, 0.6616, 0.4009, 0.7204, 0.4009, 0.7204, 0.434, 0.6616, 0.336, 0.7595, 0.3087, 0.8057, 0.3087, 0.8057, 0.336, 0.7595, 0.4761, 0.8449, 0.5046, 0.891, 0.5046, 0.891, 0.4761, 0.8449, 0.4556, 0.614, 0.434, 0.6616, 0.434, 0.6616, 0.4556, 0.614, 0.3087, 0.8057, 0.2677, 0.7861, 0.2677, 0.7861, 0.3087, 0.8057, 0.5046, 0.891, 0.5398, 0.8645, 0.5398, 0.8645, 0.5046, 0.891, 0.4818, 0.5651, 0.4556, 0.614, 0.4556, 0.614, 0.4818, 0.5651, 0.2677, 0.7861, 0.2222, 0.7357, 0.2222, 0.7357, 0.2677, 0.7861, 0.5398, 0.8645, 0.541, 0.8477, 0.541, 0.8477, 0.5398, 0.8645, 0.508, 0.5245, 0.4818, 0.5651, 0.4818, 0.5651, 0.508, 0.5245, 0.541, 0.8477, 0.615, 0.8449, 0.615, 0.8449, 0.541, 0.8477, 0.5239, 0.4713, 0.508, 0.5245, 0.508, 0.5245, 0.5239, 0.4713, 0.615, 0.8449, 0.6161, 0.8617, 0.6161, 0.8617, 0.615, 0.8449, 0.549, 0.4168, 0.5239, 0.4713, 0.5239, 0.4713, 0.549, 0.4168, 0.6674, 0.6812, 0.7459, 0.6476, 0.7459, 0.6476, 0.6674, 0.6812, 0.6161, 0.8617, 0.6537, 0.8799, 0.6537, 0.8799, 0.6161, 0.8617, 0.5512, 0.4755, 0.549, 0.4168, 0.549, 0.4168, 0.5512, 0.4755, 0.6514, 0.6308, 0.6674, 0.6812, 0.6674, 0.6812, 0.6514, 0.6308, 0.6537, 0.8799, 0.6788, 0.8393, 0.6788, 0.8393, 0.6537, 0.8799, 0.6173, 0.5077, 0.5512, 0.4755, 0.5512, 0.4755, 0.6173, 0.5077, 0.6696, 0.4909, 0.6514, 0.6308, 0.6514, 0.6308, 0.6696, 0.4909, 0.6788, 0.8393, 0.6708, 0.8239, 0.6708, 0.8239, 0.6788, 0.8393, 0.6321, 0.5203, 0.6173, 0.5077, 0.6173, 0.5077, 0.6321, 0.5203, 0.5843, 0.4475, 0.6696, 0.4909, 0.6696, 0.4909, 0.5843, 0.4475, 0.6708, 0.8239, 0.7334, 0.7819, 0.7334, 0.7819, 0.6708, 0.8239, 0.6184, 0.6196, 0.6321, 0.5203, 0.6321, 0.5203, 0.6184, 0.6196, 0.5706, 0.3902, 0.5843, 0.4475, 0.5843, 0.4475, 0.5706, 0.3902, 0.7334, 0.7819, 0.7391, 0.7987, 0.7391, 0.7987, 0.7334, 0.7819, 0.6389, 0.628, 0.6184, 0.6196, 0.6184, 0.6196, 0.6389, 0.628, 0.5638, 0.372, 0.5706, 0.3902, 0.5706, 0.3902, 0.5638, 0.372, 0.7391, 0.7987, 0.7767, 0.7987, 0.7767, 0.7987, 0.7391, 0.7987, 0.6503, 0.698, 0.6389, 0.628, 0.6389, 0.628, 0.6503, 0.698, 0.5786, 0.3412, 0.5638, 0.372, 0.5638, 0.372, 0.5786, 0.3412, 0.7767, 0.7987, 0.7892, 0.7511, 0.7892, 0.7511, 0.7767, 0.7987, 0.5854, 0.726, 0.6503, 0.698, 0.6503, 0.698, 0.5854, 0.726, 0.5831, 0.3006, 0.5786, 0.3412, 0.5786, 0.3412, 0.5831, 0.3006, 0.7892, 0.7511, 0.7733, 0.7399, 0.7733, 0.7399, 0.7892, 0.7511, 0.5205, 0.7497, 0.5854, 0.726, 0.5854, 0.726, 0.5205, 0.7497, 0.6127, 0.3104, 0.5831, 0.3006, 0.5831, 0.3006, 0.6127, 0.3104, 0.7733, 0.7399, 0.8211, 0.6588, 0.8211, 0.6588, 0.7733, 0.7399, 0.4636, 0.7665, 0.5205, 0.7497, 0.5205, 0.7497, 0.4636, 0.7665, 0.6651, 0.3188, 0.6127, 0.3104, 0.6127, 0.3104, 0.6651, 0.3188, 0.8211, 0.6588, 0.8313, 0.6658, 0.8313, 0.6658, 0.8211, 0.6588, 0.4693, 0.7987, 0.4636, 0.7665, 0.4636, 0.7665, 0.4693, 0.7987, 0.7243, 0.3118, 0.6651, 0.3188, 0.6651, 0.3188, 0.7243, 0.3118, 0.8313, 0.6658, 0.8666, 0.6462, 0.8666, 0.6462, 0.8313, 0.6658, 0.4795, 0.8099, 0.4693, 0.7987, 0.4693, 0.7987, 0.4795, 0.8099, 0.7516, 0.309, 0.7243, 0.3118, 0.7243, 0.3118, 0.7516, 0.309, 0.8666, 0.6462, 0.8552, 0.6042, 0.8552, 0.6042, 0.8666, 0.6462, 0.5, 0.7987, 0.4795, 0.8099, 0.4795, 0.8099, 0.5, 0.7987, 0.7459, 0.3468, 0.7516, 0.309, 0.7516, 0.309, 0.7459, 0.3468, 0.8552, 0.6042, 0.8404, 0.5986, 0.8404, 0.5986, 0.8552, 0.6042, 0.5547, 0.7833, 0.5, 0.7987, 0.5, 0.7987, 0.5547, 0.7833, 0.7539, 0.3832, 0.7459, 0.3468, 0.7459, 0.3468, 0.7539, 0.3832, 0.8404, 0.5986, 0.853, 0.5091, 0.853, 0.5091, 0.8404, 0.5986, 0.6127, 0.7595, 0.5547, 0.7833, 0.5547, 0.7833, 0.6127, 0.7595, 0.755, 0.4265, 0.7539, 0.3832, 0.7539, 0.3832, 0.755, 0.4265, 0.853, 0.5091, 0.8655, 0.5161, 0.8655, 0.5161, 0.853, 0.5091, 0.6366, 0.7525, 0.6127, 0.7595, 0.6127, 0.7595, 0.6366, 0.7525, 0.7448, 0.4797, 0.755, 0.4265, 0.755, 0.4265, 0.7448, 0.4797, 0.8655, 0.5161, 0.9019, 0.4755, 0.9019, 0.4755, 0.8655, 0.5161, 0.7004, 0.7232, 0.6366, 0.7525, 0.6366, 0.7525, 0.7004, 0.7232, 0.7835, 0.5119, 0.7448, 0.4797, 0.7448, 0.4797, 0.7835, 0.5119, 0.9019, 0.4755, 0.8632, 0.4573, 0.8632, 0.4573, 0.9019, 0.4755, 0.7528, 0.6924, 0.7004, 0.7232, 0.7004, 0.7232, 0.7528, 0.6924, 0.7459, 0.6476, 0.7835, 0.5119, 0.7835, 0.5119, 0.7459, 0.6476, 0.0, 0.0, 0.0, 0.0, 0.0, 0.0, 0.0, 0.0, 0.0, 0.0, 0.0, 0.0, 0.0, 0.0, 0.0, 0.0, 0.0, 0.0, 0.0, 0.0, 0.0, 0.0, 0.0, 0.0, 0.8632, 0.4573, 0.8518, 0.4811, 0.8518, 0.4811, 0.8632, 0.4573, 0.7812, 0.6448, 0.7528, 0.6924, 0.7528, 0.6924, 0.7812, 0.6448, 0.0, 0.0, 0.0, 0.0, 0.0, 0.0, 0.0, 0.0, 0.0, 0.0, 0.0, 0.0, 0.0, 0.0, 0.8518, 0.4811, 0.8142, 0.4405, 0.8142, 0.4405, 0.8518, 0.4811, 0.7926, 0.6126, 0.7812, 0.6448, 0.7812, 0.6448, 0.7926, 0.6126, 0.8142, 0.4405, 0.8256, 0.421, 0.8256, 0.421, 0.8142, 0.4405, 0.8051, 0.5637, 0.7926, 0.6126, 0.7926, 0.6126, 0.8051, 0.5637, 0.3941, 0.7721, 0.4061, 0.8043, 0.4061, 0.8043, 0.3941, 0.7721, 0.6275, 0.8952, 0.5786, 0.8701, 0.5786, 0.8701, 0.6275, 0.8952, 0.0, 0.1319, 0.03373, 0.09941, 0.05177, 0.06346, 0.06992, 0.04634, 0.09358, 0.0395, 0.1168, 0.05324, 0.1448, 0.08933, 0.1605, 0.1186, 0.2164, 0.07065, 0.2371, 0.03794, 0.2227, 0.0, 0.3969, 0.0, 0.3607, 0.02915, 0.3398, 0.08737, 0.3091, 0.1165, 0.3091, 0.1422, 0.3077, 0.173, 0.2924, 0.2175, 0.2757, 0.2483, 0.2701, 0.274, 0.2492, 0.3151, 0.2185, 0.3425, 0.2032, 0.3613, 0.1809, 0.375, 0.1726, 0.3904, 0.1781, 0.4127, 0.174, 0.4418, 0.1558, 0.4743, 0.1363, 0.4932, 0.1141, 0.5068, 0.1057, 0.5308, 0.1071, 0.5719, 0.1182, 0.6027, 0.1113, 0.625, 0.06528, 0.6541, 0.02906, 0.6764, 0.0, 0.714, 0.0, 0.4247, 0.02461, 0.4025, 0.04442, 0.3753, 0.04324, 0.353, 0.0579, 0.3309, 0.08054, 0.3157, 0.1033, 0.2988, 0.1155, 0.2649, 0.1251, 0.2395, 0.1411, 0.2313, 0.1599, 0.2147, 0.1692, 0.1917, 0.1504, 0.1831, 0.1399, 0.2027, 0.1133, 0.2087, 0.09581, 0.2271, 0.0916, 0.2577, 0.06083, 0.2813, 0.02493, 0.2998, 0.01428, 0.3426, 0.0, 0.3699, 0.3091, 0.1422, 0.3091, 0.1165, 0.3091, 0.1165, 0.3091, 0.1422, 0.0, 0.0, 0.2227, 0.0, 0.2371, 0.03794, 0.2164, 0.07065, 0.1605, 0.1186, 0.1448, 0.08933, 0.1168, 0.05324, 0.09358, 0.0395, 0.06992, 0.04634, 0.05177, 0.06346, 0.03373, 0.09941, 0.0, 0.1319, 0.2734, 0.6784, 0.2939, 0.6826, 0.3133, 0.6658, 0.3224, 0.6798, 0.3053, 0.6896, 0.2985, 0.726, 0.3224, 0.7371, 0.3429, 0.7246, 0.3497, 0.7511, 0.3941, 0.7721, 0.4061, 0.8043, 0.418, 0.8365, 0.4385, 0.8043, 0.4852, 0.8309, 0.4761, 0.8449, 0.5046, 0.891, 0.5398, 0.8645, 0.541, 0.8477, 0.615, 0.8449, 0.6161, 0.8617, 0.6537, 0.8799, 0.6788, 0.8393, 0.6708, 0.8239, 0.7334, 0.7819, 0.7391, 0.7987, 0.7767, 0.7987, 0.7892, 0.7511, 0.7733, 0.7399, 0.8211, 0.6588, 0.8313, 0.6658, 0.8666, 0.6462, 0.8552, 0.6042, 0.8404, 0.5986, 0.853, 0.5091, 0.8655, 0.5161, 0.9019, 0.4755, 0.8632, 0.4573, 0.8518, 0.4811, 0.8142, 0.4405, 0.8256, 0.421, 0.8142, 0.3916, 0.8256, 0.3832, 0.8461, 0.4223, 0.9065, 0.4517, 0.9144, 0.4797, 0.8689, 0.5469, 0.8894, 0.6308, 0.8803, 0.6616, 0.8177, 0.7022, 0.8051, 0.7609, 0.8006, 0.8085, 0.7812, 0.8239, 0.7152, 0.8239, 0.681, 0.8771, 0.6628, 0.9064, 0.6275, 0.8952, 0.5786, 0.8701, 0.5319, 0.898, 0.5011, 0.9176, 0.4841, 0.8938, 0.4613, 0.8589, 0.4385, 0.8477, 0.4135, 0.8561, 0.3953, 0.8309, 0.3691, 0.7889, 0.336, 0.7595, 0.3087, 0.8057, 0.2677, 0.7861, 0.2222, 0.7357, 0.5501, 0.3622, 0.5638, 0.372, 0.5706, 0.3902, 0.5843, 0.4475, 0.6696, 0.4909, 0.6514, 0.6308, 0.6674, 0.6812, 0.7459, 0.6476, 0.7835, 0.5119, 0.8177, 0.5119, 0.8051, 0.5637, 0.7926, 0.6126, 0.7812, 0.6448, 0.7528, 0.6924, 0.7004, 0.7232, 0.6366, 0.7525, 0.6127, 0.7595, 0.5547, 0.7833, 0.5, 0.7987, 0.4795, 0.8099, 0.4693, 0.7987, 0.4636, 0.7665, 0.5205, 0.7497, 0.5854, 0.726, 0.6503, 0.698, 0.6389, 0.628, 0.6184, 0.6196, 0.6321, 0.5203, 0.6173, 0.5077, 0.5512, 0.4755, 0.549, 0.4168, 0.5239, 0.4713, 0.508, 0.5245, 0.4818, 0.5651, 0.4556, 0.614, 0.434, 0.6616, 0.4009, 0.7204, 0.3713, 0.698, 0.4089, 0.6406, 0.4556, 0.5679, 0.4852, 0.5077, 0.5102, 0.4489, 0.5376, 0.3972, 0.0, 0.714, 0.02906, 0.6764, 0.06528, 0.6541, 0.1113, 0.625, 0.1182, 0.6027, 0.1071, 0.5719, 0.1057, 0.5308, 0.1141, 0.5068, 0.1363, 0.4932, 0.1558, 0.4743, 0.174, 0.4418, 0.1781, 0.4127, 0.1726, 0.3904, 0.1809, 0.375, 0.2032, 0.3613, 0.2185, 0.3425, 0.2492, 0.3151, 0.2701, 0.274, 0.2757, 0.2483, 0.2924, 0.2175, 0.3077, 0.173, 0.3091, 0.1422, 0.3091, 0.1165, 0.3398, 0.08737, 0.3607, 0.02915, 0.3969, 0.0, 1.0, 0.0, 1.0, 0.4168, 0.9816, 0.4126, 0.9452, 0.4, 0.8985, 0.379, 0.8552, 0.3496, 0.8165, 0.323, 0.7937, 0.3552, 0.7721, 0.3804, 0.7733, 0.4182, 0.7789, 0.4447, 0.8017, 0.4727, 0.8177, 0.5119, 0.7835, 0.5119, 0.7448, 0.4797, 0.755, 0.4265, 0.7539, 0.3832, 0.7459, 0.3468, 0.7516, 0.309, 0.7243, 0.3118, 0.6651, 0.3188, 0.6127, 0.3104, 0.5831, 0.3006, 0.5786, 0.3412, 0.5638, 0.372, 0.5501, 0.3622, 0.5228, 0.3216, 0.4989, 0.3454, 0.4522, 0.3944, 0.4214, 0.4377, 0.3702, 0.4573, 0.3281, 0.4699, 0.3008, 0.4839, 0.3076, 0.5679, 0.2803, 0.6336, 0.2472, 0.6742, 0.2074, 0.7246, 0.1732, 0.7609, 0.1379, 0.8029, 0.1038, 0.8407, 0.04913, 0.8743, 0.0, 0.8994, 0.0, 0.3699, 0.01428, 0.3426, 0.02493, 0.2998, 0.06083, 0.2813, 0.0916, 0.2577, 0.09581, 0.2271, 0.1133, 0.2087, 0.1399, 0.2027, 0.1504, 0.1831, 0.1692, 0.1917, 0.1599, 0.2147, 0.1411, 0.2313, 0.1251, 0.2395, 0.1155, 0.2649, 0.1033, 0.2988, 0.08054, 0.3157, 0.0579, 0.3309, 0.04324, 0.353, 0.04442, 0.3753, 0.02461, 0.4025, 0.0, 0.4247, 0.4989, 0.3454, 0.4522, 0.3944, 0.4522, 0.3944, 0.4989, 0.3454, 0.3398, 0.08737, 0.3607, 0.02915, 0.3607, 0.02915, 0.3398, 0.08737, 0.5319, 0.898, 0.5011, 0.9176, 0.5011, 0.9176, 0.5319, 0.898, 0.5228, 0.3216, 0.4989, 0.3454, 0.4989, 0.3454, 0.5228, 0.3216, 0.3607, 0.02915, 0.3969, 0.0, 0.3969, 0.0, 0.3607, 0.02915, 0.5011, 0.9176, 0.4841, 0.8938, 0.4841, 0.8938, 0.5011, 0.9176, 0.5501, 0.3622, 0.5228, 0.3216, 0.5228, 0.3216, 0.5501, 0.3622, 0.4841, 0.8938, 0.4613, 0.8589, 0.4613, 0.8589, 0.4841, 0.8938, 0.5376, 0.3972, 0.5501, 0.3622, 0.5501, 0.3622, 0.5376, 0.3972, 0.0, 0.0, 0.0, 0.0, 0.0, 0.0, 0.0, 0.0, 0.4613, 0.8589, 0.4385, 0.8477, 0.4385, 0.8477, 0.4613, 0.8589, 0.5102, 0.4489, 0.5376, 0.3972, 0.5376, 0.3972, 0.5102, 0.4489, 0.4385, 0.8477, 0.4135, 0.8561, 0.4135, 0.8561, 0.4385, 0.8477, 0.4852, 0.5077, 0.5102, 0.4489, 0.5102, 0.4489, 0.4852, 0.5077, 0.2227, 0.0, 0.2371, 0.03794, 0.2371, 0.03794, 0.2227, 0.0, 0.4135, 0.8561, 0.3953, 0.8309, 0.3953, 0.8309, 0.4135, 0.8561, 0.4556, 0.5679, 0.4852, 0.5077, 0.4852, 0.5077, 0.4556, 0.5679, 0.2371, 0.03794, 0.2164, 0.07065, 0.2164, 0.07065, 0.2371, 0.03794, 0.3953, 0.8309, 0.3691, 0.7889, 0.3691, 0.7889, 0.3953, 0.8309, 0.4089, 0.6406, 0.4556, 0.5679, 0.4556, 0.5679, 0.4089, 0.6406, 0.2164, 0.07065, 0.1605, 0.1186, 0.1605, 0.1186, 0.2164, 0.07065, 0.3691, 0.7889, 0.336, 0.7595, 0.336, 0.7595, 0.3691, 0.7889, 0.3713, 0.698, 0.4089, 0.6406, 0.4089, 0.6406, 0.3713, 0.698, 0.1605, 0.1186, 0.1448, 0.08933, 0.1448, 0.08933, 0.1605, 0.1186, 0.336, 0.7595, 0.3087, 0.8057, 0.3087, 0.8057, 0.336, 0.7595, 0.4009, 0.7204, 0.3713, 0.698, 0.3713, 0.698, 0.4009, 0.7204, 0.1448, 0.08933, 0.1168, 0.05324, 0.1168, 0.05324, 0.1448, 0.08933, 0.3087, 0.8057, 0.2677, 0.7861, 0.2677, 0.7861, 0.3087, 0.8057, 0.434, 0.6616, 0.4009, 0.7204, 0.4009, 0.7204, 0.434, 0.6616, 0.1168, 0.05324, 0.09358, 0.0395, 0.09358, 0.0395, 0.1168, 0.05324, 0.2677, 0.7861, 0.2222, 0.7357, 0.2222, 0.7357, 0.2677, 0.7861, 0.4556, 0.614, 0.434, 0.6616, 0.434, 0.6616, 0.4556, 0.614, 0.09358, 0.0395, 0.06992, 0.04634, 0.06992, 0.04634, 0.09358, 0.0395, 0.6674, 0.6812, 0.7459, 0.6476, 0.7459, 0.6476, 0.6674, 0.6812, 0.4818, 0.5651, 0.4556, 0.614, 0.4556, 0.614, 0.4818, 0.5651, 0.06992, 0.04634, 0.05177, 0.06346, 0.05177, 0.06346, 0.06992, 0.04634, 0.6514, 0.6308, 0.6674, 0.6812, 0.6674, 0.6812, 0.6514, 0.6308, 0.508, 0.5245, 0.4818, 0.5651, 0.4818, 0.5651, 0.508, 0.5245, 0.05177, 0.06346, 0.03373, 0.09941, 0.03373, 0.09941, 0.05177, 0.06346, 0.6696, 0.4909, 0.6514, 0.6308, 0.6514, 0.6308, 0.6696, 0.4909, 0.5239, 0.4713, 0.508, 0.5245, 0.508, 0.5245, 0.5239, 0.4713, 0.03373, 0.09941, 0.0, 0.1319, 0.0, 0.1319, 0.03373, 0.09941, 0.5843, 0.4475, 0.6696, 0.4909, 0.6696, 0.4909, 0.5843, 0.4475, 0.549, 0.4168, 0.5239, 0.4713, 0.5239, 0.4713, 0.549, 0.4168, 0.5706, 0.3902, 0.5843, 0.4475, 0.5843, 0.4475, 0.5706, 0.3902, 0.5512, 0.4755, 0.549, 0.4168, 0.549, 0.4168, 0.5512, 0.4755, 0.5638, 0.372, 0.5706, 0.3902, 0.5706, 0.3902, 0.5638, 0.372, 0.6173, 0.5077, 0.5512, 0.4755, 0.5512, 0.4755, 0.6173, 0.5077, 0.5786, 0.3412, 0.5638, 0.372, 0.5638, 0.372, 0.5786, 0.3412, 0.6321, 0.5203, 0.6173, 0.5077, 0.6173, 0.5077, 0.6321, 0.5203, 0.0, 0.0, 0.0, 0.0, 0.0, 0.0, 0.0, 0.0, 0.5831, 0.3006, 0.5786, 0.3412, 0.5786, 0.3412, 0.5831, 0.3006, 0.6184, 0.6196, 0.6321, 0.5203, 0.6321, 0.5203, 0.6184, 0.6196, 0.04442, 0.3753, 0.02461, 0.4025, 0.02461, 0.4025, 0.04442, 0.3753, 0.6127, 0.3104, 0.5831, 0.3006, 0.5831, 0.3006, 0.6127, 0.3104, 0.6389, 0.628, 0.6184, 0.6196, 0.6184, 0.6196, 0.6389, 0.628, 0.02461, 0.4025, 0.0, 0.4247, 0.0, 0.4247, 0.02461, 0.4025, 0.6651, 0.3188, 0.6127, 0.3104, 0.6127, 0.3104, 0.6651, 0.3188, 0.6503, 0.698, 0.6389, 0.628, 0.6389, 0.628, 0.6503, 0.698, 0.04324, 0.353, 0.04442, 0.3753, 0.04442, 0.3753, 0.04324, 0.353, 0.7243, 0.3118, 0.6651, 0.3188, 0.6651, 0.3188, 0.7243, 0.3118, 0.5854, 0.726, 0.6503, 0.698, 0.6503, 0.698, 0.5854, 0.726, 0.0579, 0.3309, 0.04324, 0.353, 0.04324, 0.353, 0.0579, 0.3309, 0.7516, 0.309, 0.7243, 0.3118, 0.7243, 0.3118, 0.7516, 0.309, 0.5205, 0.7497, 0.5854, 0.726, 0.5854, 0.726, 0.5205, 0.7497, 0.08054, 0.3157, 0.0579, 0.3309, 0.0579, 0.3309, 0.08054, 0.3157, 0.7459, 0.3468, 0.7516, 0.309, 0.7516, 0.309, 0.7459, 0.3468, 0.4636, 0.7665, 0.5205, 0.7497, 0.5205, 0.7497, 0.4636, 0.7665, 0.1033, 0.2988, 0.08054, 0.3157, 0.08054, 0.3157, 0.1033, 0.2988, 0.7539, 0.3832, 0.7459, 0.3468, 0.7459, 0.3468, 0.7539, 0.3832, 0.4693, 0.7987, 0.4636, 0.7665, 0.4636, 0.7665, 0.4693, 0.7987, 0.1155, 0.2649, 0.1033, 0.2988, 0.1033, 0.2988, 0.1155, 0.2649, 0.755, 0.4265, 0.7539, 0.3832, 0.7539, 0.3832, 0.755, 0.4265, 0.4795, 0.8099, 0.4693, 0.7987, 0.4693, 0.7987, 0.4795, 0.8099, 0.1251, 0.2395, 0.1155, 0.2649, 0.1155, 0.2649, 0.1251, 0.2395, 0.7448, 0.4797, 0.755, 0.4265, 0.755, 0.4265, 0.7448, 0.4797, 0.5, 0.7987, 0.4795, 0.8099, 0.4795, 0.8099, 0.5, 0.7987, 0.1411, 0.2313, 0.1251, 0.2395, 0.1251, 0.2395, 0.1411, 0.2313, 0.7835, 0.5119, 0.7448, 0.4797, 0.7448, 0.4797, 0.7835, 0.5119, 0.5547, 0.7833, 0.5, 0.7987, 0.5, 0.7987, 0.5547, 0.7833, 0.1599, 0.2147, 0.1411, 0.2313, 0.1411, 0.2313, 0.1599, 0.2147, 0.7459, 0.6476, 0.7835, 0.5119, 0.7835, 0.5119, 0.7459, 0.6476, 0.6127, 0.7595, 0.5547, 0.7833, 0.5547, 0.7833, 0.6127, 0.7595, 0.1692, 0.1917, 0.1599, 0.2147, 0.1599, 0.2147, 0.1692, 0.1917, 0.6366, 0.7525, 0.6127, 0.7595, 0.6127, 0.7595, 0.6366, 0.7525, 0.1504, 0.1831, 0.1692, 0.1917, 0.1692, 0.1917, 0.1504, 0.1831, 0.7004, 0.7232, 0.6366, 0.7525, 0.6366, 0.7525, 0.7004, 0.7232, 0.1399, 0.2027, 0.1504, 0.1831, 0.1504, 0.1831, 0.1399, 0.2027, 0.3941, 0.7721, 0.4061, 0.8043, 0.4061, 0.8043, 0.3941, 0.7721, 0.7528, 0.6924, 0.7004, 0.7232, 0.7004, 0.7232, 0.7528, 0.6924, 0.1133, 0.2087, 0.1399, 0.2027, 0.1399, 0.2027, 0.1133, 0.2087, 0.7812, 0.6448, 0.7528, 0.6924, 0.7528, 0.6924, 0.7812, 0.6448, 0.09581, 0.2271, 0.1133, 0.2087, 0.1133, 0.2087, 0.09581, 0.2271, 0.7926, 0.6126, 0.7812, 0.6448, 0.7812, 0.6448, 0.7926, 0.6126, 0.0916, 0.2577, 0.09581, 0.2271, 0.09581, 0.2271, 0.0916, 0.2577, 0.8051, 0.5637, 0.7926, 0.6126, 0.7926, 0.6126, 0.8051, 0.5637, 0.06083, 0.2813, 0.0916, 0.2577, 0.0916, 0.2577, 0.06083, 0.2813, 0.8177, 0.5119, 0.8051, 0.5637, 0.8051, 0.5637, 0.8177, 0.5119, 0.02493, 0.2998, 0.06083, 0.2813, 0.06083, 0.2813, 0.02493, 0.2998, 0.8017, 0.4727, 0.8177, 0.5119, 0.8177, 0.5119, 0.8017, 0.4727, 0.01428, 0.3426, 0.02493, 0.2998, 0.02493, 0.2998, 0.01428, 0.3426, 0.7789, 0.4447, 0.8017, 0.4727, 0.8017, 0.4727, 0.7789, 0.4447, 0.0, 0.3699, 0.01428, 0.3426, 0.01428, 0.3426, 0.0, 0.3699, 0.7733, 0.4182, 0.7789, 0.4447, 0.7789, 0.4447, 0.7733, 0.4182, 0.7721, 0.3804, 0.7733, 0.4182, 0.7733, 0.4182, 0.7721, 0.3804, 0.7937, 0.3552, 0.7721, 0.3804, 0.7721, 0.3804, 0.7937, 0.3552, 0.8165, 0.323, 0.7937, 0.3552, 0.7937, 0.3552, 0.8165, 0.323, 0.8552, 0.3496, 0.8165, 0.323, 0.8165, 0.323, 0.8552, 0.3496, 0.8985, 0.379, 0.8552, 0.3496, 0.8552, 0.3496, 0.8985, 0.379, 0.9452, 0.4, 0.8985, 0.379, 0.8985, 0.379, 0.9452, 0.4, 0.9816, 0.4126, 0.9452, 0.4, 0.9452, 0.4, 0.9816, 0.4126, 1.0, 0.4168, 0.9816, 0.4126, 0.9816, 0.4126, 1.0, 0.4168, 0.2222, 0.7357, 0.2734, 0.6784, 0.2734, 0.6784, 0.2222, 0.7357, 0.2734, 0.6784, 0.2939, 0.6826, 0.2939, 0.6826, 0.2734, 0.6784, 0.2939, 0.6826, 0.3133, 0.6658, 0.3133, 0.6658, 0.2939, 0.6826, 0.3133, 0.6658, 0.3224, 0.6798, 0.3224, 0.6798, 0.3133, 0.6658, 0.3224, 0.6798, 0.3053, 0.6896, 0.3053, 0.6896, 0.3224, 0.6798, 0.3224, 0.7371, 0.3429, 0.7246, 0.3429, 0.7246, 0.3224, 0.7371, 0.3429, 0.7246, 0.3497, 0.7511, 0.3497, 0.7511, 0.3429, 0.7246, 0.3497, 0.7511, 0.3941, 0.7721, 0.3941, 0.7721, 0.3497, 0.7511, 0.4061, 0.8043, 0.418, 0.8365, 0.418, 0.8365, 0.4061, 0.8043, 0.418, 0.8365, 0.4385, 0.8043, 0.4385, 0.8043, 0.418, 0.8365, 0.4385, 0.8043, 0.4852, 0.8309, 0.4852, 0.8309, 0.4385, 0.8043, 0.4852, 0.8309, 0.4761, 0.8449, 0.4761, 0.8449, 0.4852, 0.8309, 0.4761, 0.8449, 0.5046, 0.891, 0.5046, 0.891, 0.4761, 0.8449, 0.5046, 0.891, 0.5398, 0.8645, 0.5398, 0.8645, 0.5046, 0.891, 0.5398, 0.8645, 0.541, 0.8477, 0.541, 0.8477, 0.5398, 0.8645, 0.541, 0.8477, 0.615, 0.8449, 0.615, 0.8449, 0.541, 0.8477, 0.615, 0.8449, 0.6161, 0.8617, 0.6161, 0.8617, 0.615, 0.8449, 0.6161, 0.8617, 0.6537, 0.8799, 0.6537, 0.8799, 0.6161, 0.8617, 0.6537, 0.8799, 0.6788, 0.8393, 0.6788, 0.8393, 0.6537, 0.8799, 0.6788, 0.8393, 0.6708, 0.8239, 0.6708, 0.8239, 0.6788, 0.8393, 0.6708, 0.8239, 0.7334, 0.7819, 0.7334, 0.7819, 0.6708, 0.8239, 0.7334, 0.7819, 0.7391, 0.7987, 0.7391, 0.7987, 0.7334, 0.7819, 0.7391, 0.7987, 0.7767, 0.7987, 0.7767, 0.7987, 0.7391, 0.7987, 0.7767, 0.7987, 0.7892, 0.7511, 0.7892, 0.7511, 0.7767, 0.7987, 0.7892, 0.7511, 0.7733, 0.7399, 0.7733, 0.7399, 0.7892, 0.7511, 0.7733, 0.7399, 0.8211, 0.6588, 0.8211, 0.6588, 0.7733, 0.7399, 0.8211, 0.6588, 0.8313, 0.6658, 0.8313, 0.6658, 0.8211, 0.6588, 0.8313, 0.6658, 0.8666, 0.6462, 0.8666, 0.6462, 0.8313, 0.6658, 0.8666, 0.6462, 0.8552, 0.6042, 0.8552, 0.6042, 0.8666, 0.6462, 0.8552, 0.6042, 0.8404, 0.5986, 0.8404, 0.5986, 0.8552, 0.6042, 0.0, 0.0, 0.0, 0.0, 0.0, 0.0, 0.0, 0.0, 0.8404, 0.5986, 0.853, 0.5091, 0.853, 0.5091, 0.8404, 0.5986, 0.853, 0.5091, 0.8655, 0.5161, 0.8655, 0.5161, 0.853, 0.5091, 0.0, 0.714, 0.02906, 0.6764, 0.02906, 0.6764, 0.0, 0.714, 0.8655, 0.5161, 0.9019, 0.4755, 0.9019, 0.4755, 0.8655, 0.5161, 0.02906, 0.6764, 0.06528, 0.6541, 0.06528, 0.6541, 0.02906, 0.6764, 0.9019, 0.4755, 0.8632, 0.4573, 0.8632, 0.4573, 0.9019, 0.4755, 0.06528, 0.6541, 0.1113, 0.625, 0.1113, 0.625, 0.06528, 0.6541, 0.8632, 0.4573, 0.8518, 0.4811, 0.8518, 0.4811, 0.8632, 0.4573, 0.1113, 0.625, 0.1182, 0.6027, 0.1182, 0.6027, 0.1113, 0.625, 0.8518, 0.4811, 0.8142, 0.4405, 0.8142, 0.4405, 0.8518, 0.4811, 0.1182, 0.6027, 0.1071, 0.5719, 0.1071, 0.5719, 0.1182, 0.6027, 0.8142, 0.4405, 0.8256, 0.421, 0.8256, 0.421, 0.8142, 0.4405, 0.1071, 0.5719, 0.1057, 0.5308, 0.1057, 0.5308, 0.1071, 0.5719, 0.8256, 0.421, 0.8142, 0.3916, 0.8142, 0.3916, 0.8256, 0.421, 0.1057, 0.5308, 0.1141, 0.5068, 0.1141, 0.5068, 0.1057, 0.5308, 0.8142, 0.3916, 0.8256, 0.3832, 0.8256, 0.3832, 0.8142, 0.3916, 0.0, 0.0, 0.0, 0.0, 0.0, 0.0, 0.0, 0.0, 0.1141, 0.5068, 0.1363, 0.4932, 0.1363, 0.4932, 0.1141, 0.5068, 0.8256, 0.3832, 0.8461, 0.4223, 0.8461, 0.4223, 0.8256, 0.3832, 0.0, 0.0, 0.0, 0.0, 0.0, 0.0, 0.0, 0.0, 0.1363, 0.4932, 0.1558, 0.4743, 0.1558, 0.4743, 0.1363, 0.4932, 0.8461, 0.4223, 0.9065, 0.4517, 0.9065, 0.4517, 0.8461, 0.4223, 0.0, 0.0, 0.0, 0.0, 0.0, 0.0, 0.0, 0.0, 0.1558, 0.4743, 0.174, 0.4418, 0.174, 0.4418, 0.1558, 0.4743, 0.9065, 0.4517, 0.9144, 0.4797, 0.9144, 0.4797, 0.9065, 0.4517, 0.04913, 0.8743, 0.0, 0.8994, 0.0, 0.8994, 0.04913, 0.8743, 0.174, 0.4418, 0.1781, 0.4127, 0.1781, 0.4127, 0.174, 0.4418, 0.9144, 0.4797, 0.8689, 0.5469, 0.8689, 0.5469, 0.9144, 0.4797, 0.1038, 0.8407, 0.04913, 0.8743, 0.04913, 0.8743, 0.1038, 0.8407, 0.1781, 0.4127, 0.1726, 0.3904, 0.1726, 0.3904, 0.1781, 0.4127, 0.8689, 0.5469, 0.8894, 0.6308, 0.8894, 0.6308, 0.8689, 0.5469, 0.1379, 0.8029, 0.1038, 0.8407, 0.1038, 0.8407, 0.1379, 0.8029, 0.1726, 0.3904, 0.1809, 0.375, 0.1809, 0.375, 0.1726, 0.3904, 0.8894, 0.6308, 0.8803, 0.6616, 0.8803, 0.6616, 0.8894, 0.6308, 0.1732, 0.7609, 0.1379, 0.8029, 0.1379, 0.8029, 0.1732, 0.7609, 0.1809, 0.375, 0.2032, 0.3613, 0.2032, 0.3613, 0.1809, 0.375, 0.8803, 0.6616, 0.8177, 0.7022, 0.8177, 0.7022, 0.8803, 0.6616, 0.2074, 0.7246, 0.1732, 0.7609, 0.1732, 0.7609, 0.2074, 0.7246, 0.2032, 0.3613, 0.2185, 0.3425, 0.2185, 0.3425, 0.2032, 0.3613, 0.8177, 0.7022, 0.8051, 0.7609, 0.8051, 0.7609, 0.8177, 0.7022, 0.2472, 0.6742, 0.2074, 0.7246, 0.2074, 0.7246, 0.2472, 0.6742, 0.2185, 0.3425, 0.2492, 0.3151, 0.2492, 0.3151, 0.2185, 0.3425, 0.8051, 0.7609, 0.8006, 0.8085, 0.8006, 0.8085, 0.8051, 0.7609, 0.2803, 0.6336, 0.2472, 0.6742, 0.2472, 0.6742, 0.2803, 0.6336, 0.2492, 0.3151, 0.2701, 0.274, 0.2701, 0.274, 0.2492, 0.3151, 0.8006, 0.8085, 0.7812, 0.8239, 0.7812, 0.8239, 0.8006, 0.8085, 0.3076, 0.5679, 0.2803, 0.6336, 0.2803, 0.6336, 0.3076, 0.5679, 0.2701, 0.274, 0.2757, 0.2483, 0.2757, 0.2483, 0.2701, 0.274, 0.7812, 0.8239, 0.7152, 0.8239, 0.7152, 0.8239, 0.7812, 0.8239, 0.3008, 0.4839, 0.3076, 0.5679, 0.3076, 0.5679, 0.3008, 0.4839, 0.2757, 0.2483, 0.2924, 0.2175, 0.2924, 0.2175, 0.2757, 0.2483, 0.7152, 0.8239, 0.681, 0.8771, 0.681, 0.8771, 0.7152, 0.8239, 0.3281, 0.4699, 0.3008, 0.4839, 0.3008, 0.4839, 0.3281, 0.4699, 0.2924, 0.2175, 0.3077, 0.173, 0.3077, 0.173, 0.2924, 0.2175, 0.681, 0.8771, 0.6628, 0.9064, 0.6628, 0.9064, 0.681, 0.8771, 0.3702, 0.4573, 0.3281, 0.4699, 0.3281, 0.4699, 0.3702, 0.4573, 0.3077, 0.173, 0.3091, 0.1422, 0.3091, 0.1422, 0.3077, 0.173, 0.6628, 0.9064, 0.6275, 0.8952, 0.6275, 0.8952, 0.6628, 0.9064, 0.4214, 0.4377, 0.3702, 0.4573, 0.3702, 0.4573, 0.4214, 0.4377, 0.3224, 0.7371, 0.2985, 0.726, 0.0, 0.0, 0.3224, 0.7371, 0.2985, 0.726, 0.3053, 0.6896, 0.3053, 0.6896, 0.0, 0.0])
me_plane.use_remesh_fix_poles = True
me_plane.use_remesh_preserve_attributes = False
me_plane.update()

# ---- objects
ob_empty = bpy.data.objects.new('Empty', None)
ob_plane = bpy.data.objects.new('Plane', me_plane)

# ---- transforms, parenting, visibility, modifiers, constraints
ob_empty.location = (0.0, 0.0, 0.0)
ob_empty.scale = (2.0, 2.0, 2.0)
ob_empty.empty_display_type = 'IMAGE'
ob_empty.empty_display_size = 5.0
ob_plane.location = (0.0, 0.0, 0.0)

# ---- collection membership
col_collection.objects.link(ob_empty)
col_collection.objects.link(ob_plane)

# ---- scene / render settings (as saved in the file)
scene.frame_start = 1; scene.frame_end = 250; scene.frame_set(1)
scene.render.engine = 'BLENDER_EEVEE_NEXT'
scene.cycles.use_denoising = False
scene.cycles.samples = 128
scene.cycles.sampling_pattern = 'TABULATED_SOBOL'
scene.cycles.use_adaptive_sampling = False
scene.cycles.use_light_tree = False
scene.view_settings.view_transform = 'Filmic'
bpy.context.view_layer.update()

# ---- added for rendering (the .blend has no active camera and no usable light): camera, sun
cam_auto = bpy.data.cameras.new('AutoCamera')
cam_auto.lens = 50.0
cam_auto.sensor_width = 36.0
cam_auto.clip_end = 1000.0
ob_auto_camera = bpy.data.objects.new('AutoCamera', cam_auto)
scene.collection.objects.link(ob_auto_camera)
ob_auto_camera.location = (11.891, -14.2761, 9.42825)
ob_auto_camera.rotation_euler = (1.09748, -7.21219e-08, 0.694738)
scene.camera = ob_auto_camera
light_auto_sun = bpy.data.lights.new('AutoSun', 'SUN')
light_auto_sun.energy = 3.0
light_auto_sun.angle = 0.0523599
ob_auto_sun = bpy.data.objects.new('AutoSun', light_auto_sun)
scene.collection.objects.link(ob_auto_sun)
ob_auto_sun.rotation_euler = (0.872665, 0.174533, 0.523599)
bpy.context.view_layer.update()
